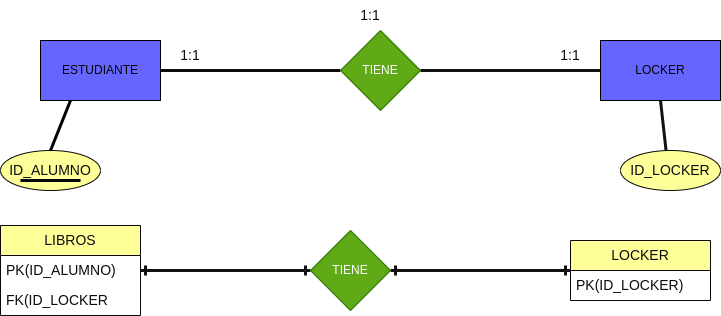

The diagram above was exported from draw.io. Its source (the exported page's mxGraphModel, read from the mxfile embedded in the PNG):
<mxGraphModel dx="1096" dy="764" grid="1" gridSize="10" guides="1" tooltips="1" connect="1" arrows="1" fold="1" page="1" pageScale="1" pageWidth="850" pageHeight="1100" background="#ffffff" math="0" shadow="0">
  <root>
    <mxCell id="0" />
    <mxCell id="1" parent="0" />
    <mxCell id="4" value="" style="endArrow=none;html=1;rounded=1;strokeColor=#0e0b0b;exitX=1;exitY=0.5;exitDx=0;exitDy=0;strokeWidth=3;" parent="1" source="5" target="7" edge="1">
      <mxGeometry width="50" height="50" relative="1" as="geometry">
        <mxPoint x="200" y="110" as="sourcePoint" />
        <mxPoint x="250" y="60" as="targetPoint" />
      </mxGeometry>
    </mxCell>
    <mxCell id="5" value="ESTUDIANTE" style="rounded=0;whiteSpace=wrap;html=1;fillStyle=auto;fillColor=#6666FF;" parent="1" vertex="1">
      <mxGeometry x="70" y="90" width="120" height="60" as="geometry" />
    </mxCell>
    <mxCell id="28" style="edgeStyle=none;html=1;entryX=0;entryY=0.5;entryDx=0;entryDy=0;strokeWidth=3;strokeColor=#121111;endArrow=none;endFill=0;" edge="1" parent="1" source="7" target="29">
      <mxGeometry relative="1" as="geometry" />
    </mxCell>
    <mxCell id="7" value="TIENE" style="rhombus;whiteSpace=wrap;html=1;fillStyle=auto;fillColor=#60a917;fontColor=#ffffff;strokeColor=#2D7600;" parent="1" vertex="1">
      <mxGeometry x="370" y="80" width="80" height="80" as="geometry" />
    </mxCell>
    <mxCell id="8" value="1:1" style="text;html=1;strokeColor=none;fillColor=none;align=center;verticalAlign=middle;whiteSpace=wrap;rounded=0;labelBackgroundColor=none;fillStyle=auto;fontSize=14;fontColor=#0c0c0e;" parent="1" vertex="1">
      <mxGeometry x="190" y="90" width="60" height="30" as="geometry" />
    </mxCell>
    <mxCell id="10" value="1:1" style="text;html=1;strokeColor=none;fillColor=none;align=center;verticalAlign=middle;whiteSpace=wrap;rounded=0;labelBackgroundColor=none;fillStyle=auto;fontSize=14;fontColor=#0c0c0e;" parent="1" vertex="1">
      <mxGeometry x="570" y="90" width="60" height="30" as="geometry" />
    </mxCell>
    <mxCell id="17" value="1:1" style="text;html=1;strokeColor=none;fillColor=none;align=center;verticalAlign=middle;whiteSpace=wrap;rounded=0;labelBackgroundColor=none;fillStyle=auto;fontSize=14;fontColor=#0c0c0e;" parent="1" vertex="1">
      <mxGeometry x="370" y="50" width="60" height="30" as="geometry" />
    </mxCell>
    <mxCell id="18" value="LIBROS" style="swimlane;fontStyle=0;childLayout=stackLayout;horizontal=1;startSize=30;horizontalStack=0;resizeParent=1;resizeParentMax=0;resizeLast=0;collapsible=1;marginBottom=0;whiteSpace=wrap;html=1;labelBackgroundColor=none;fillStyle=auto;strokeColor=#090707;fontSize=14;fontColor=#0c0c0e;fillColor=#FFFF99;" parent="1" vertex="1">
      <mxGeometry x="30" y="275" width="140" height="90" as="geometry" />
    </mxCell>
    <mxCell id="19" value="PK(ID_ALUMNO)" style="text;strokeColor=none;fillColor=none;align=left;verticalAlign=middle;spacingLeft=4;spacingRight=4;overflow=hidden;points=[[0,0.5],[1,0.5]];portConstraint=eastwest;rotatable=0;whiteSpace=wrap;html=1;labelBackgroundColor=none;fillStyle=auto;fontSize=14;fontColor=#0c0c0e;" parent="18" vertex="1">
      <mxGeometry y="30" width="140" height="30" as="geometry" />
    </mxCell>
    <mxCell id="20" value="FK(ID_LOCKER" style="text;strokeColor=none;fillColor=none;align=left;verticalAlign=middle;spacingLeft=4;spacingRight=4;overflow=hidden;points=[[0,0.5],[1,0.5]];portConstraint=eastwest;rotatable=0;whiteSpace=wrap;html=1;labelBackgroundColor=none;fillStyle=auto;fontSize=14;fontColor=#0c0c0e;" parent="18" vertex="1">
      <mxGeometry y="60" width="140" height="30" as="geometry" />
    </mxCell>
    <mxCell id="22" value="ID_ALUMNO" style="ellipse;whiteSpace=wrap;html=1;labelBackgroundColor=none;fillStyle=auto;strokeColor=#090707;fontSize=14;fontColor=#0c0c0e;fillColor=#FFFF99;" parent="1" vertex="1">
      <mxGeometry x="30" y="200" width="100" height="40" as="geometry" />
    </mxCell>
    <mxCell id="23" value="" style="endArrow=none;html=1;strokeWidth=3;strokeColor=#000000;entryX=0.25;entryY=1;entryDx=0;entryDy=0;exitX=0.5;exitY=0;exitDx=0;exitDy=0;" parent="1" source="22" target="5" edge="1">
      <mxGeometry width="50" height="50" relative="1" as="geometry">
        <mxPoint x="400" y="410" as="sourcePoint" />
        <mxPoint x="450" y="360" as="targetPoint" />
      </mxGeometry>
    </mxCell>
    <mxCell id="26" value="" style="endArrow=none;html=1;strokeColor=#000000;strokeWidth=3;" parent="1" edge="1">
      <mxGeometry width="50" height="50" relative="1" as="geometry">
        <mxPoint x="50" y="230" as="sourcePoint" />
        <mxPoint x="110" y="230" as="targetPoint" />
      </mxGeometry>
    </mxCell>
    <mxCell id="30" style="edgeStyle=none;html=1;exitX=0.5;exitY=1;exitDx=0;exitDy=0;entryX=0.5;entryY=1;entryDx=0;entryDy=0;strokeColor=#121111;strokeWidth=3;endArrow=none;endFill=0;" edge="1" parent="1" source="27" target="29">
      <mxGeometry relative="1" as="geometry" />
    </mxCell>
    <mxCell id="27" value="ID_LOCKER" style="ellipse;whiteSpace=wrap;html=1;labelBackgroundColor=none;fillStyle=auto;strokeColor=#090707;fontSize=14;fontColor=#0c0c0e;fillColor=#FFFF99;" vertex="1" parent="1">
      <mxGeometry x="650" y="200" width="100" height="40" as="geometry" />
    </mxCell>
    <mxCell id="29" value="LOCKER" style="rounded=0;whiteSpace=wrap;html=1;fillStyle=auto;fillColor=#6666FF;" vertex="1" parent="1">
      <mxGeometry x="630" y="90" width="120" height="60" as="geometry" />
    </mxCell>
    <mxCell id="31" value="LOCKER" style="swimlane;fontStyle=0;childLayout=stackLayout;horizontal=1;startSize=30;horizontalStack=0;resizeParent=1;resizeParentMax=0;resizeLast=0;collapsible=1;marginBottom=0;whiteSpace=wrap;html=1;labelBackgroundColor=none;fillStyle=auto;strokeColor=#090707;fontSize=14;fontColor=#0c0c0e;fillColor=#FFFF99;" vertex="1" parent="1">
      <mxGeometry x="600" y="290" width="140" height="60" as="geometry" />
    </mxCell>
    <mxCell id="32" value="PK(ID_LOCKER)" style="text;strokeColor=none;fillColor=none;align=left;verticalAlign=middle;spacingLeft=4;spacingRight=4;overflow=hidden;points=[[0,0.5],[1,0.5]];portConstraint=eastwest;rotatable=0;whiteSpace=wrap;html=1;labelBackgroundColor=none;fillStyle=auto;fontSize=14;fontColor=#0c0c0e;" vertex="1" parent="31">
      <mxGeometry y="30" width="140" height="30" as="geometry" />
    </mxCell>
    <mxCell id="36" style="edgeStyle=none;html=1;exitX=1;exitY=0.5;exitDx=0;exitDy=0;entryX=0;entryY=0.5;entryDx=0;entryDy=0;strokeColor=#121111;strokeWidth=3;endArrow=ERone;endFill=0;startArrow=ERone;startFill=0;" edge="1" parent="1" source="35" target="31">
      <mxGeometry relative="1" as="geometry" />
    </mxCell>
    <mxCell id="37" style="edgeStyle=none;html=1;entryX=1;entryY=0.5;entryDx=0;entryDy=0;strokeColor=#121111;strokeWidth=3;endArrow=ERone;endFill=0;startArrow=ERone;startFill=0;" edge="1" parent="1" source="35" target="19">
      <mxGeometry relative="1" as="geometry" />
    </mxCell>
    <mxCell id="35" value="TIENE" style="rhombus;whiteSpace=wrap;html=1;fillStyle=auto;fillColor=#60a917;fontColor=#ffffff;strokeColor=#2D7600;" vertex="1" parent="1">
      <mxGeometry x="340" y="280" width="80" height="80" as="geometry" />
    </mxCell>
  </root>
</mxGraphModel>